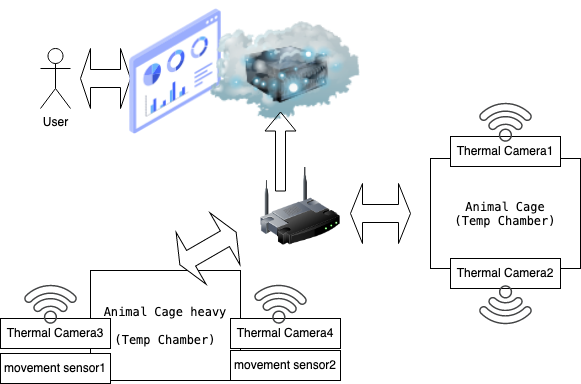

The diagram above was exported from draw.io. Its source (the exported page's mxGraphModel, read from the mxfile embedded in the PNG):
<mxGraphModel dx="1426" dy="797" grid="1" gridSize="10" guides="1" tooltips="1" connect="1" arrows="1" fold="1" page="1" pageScale="1" pageWidth="850" pageHeight="1100" math="0" shadow="0">
  <root>
    <mxCell id="0" />
    <mxCell id="1" parent="0" />
    <mxCell id="B2C9Eb5VNxK2_0q3K3sD-1" value="User" style="shape=umlActor;verticalLabelPosition=bottom;verticalAlign=top;html=1;outlineConnect=0;" vertex="1" parent="1">
      <mxGeometry x="110" y="230" width="30" height="60" as="geometry" />
    </mxCell>
    <mxCell id="B2C9Eb5VNxK2_0q3K3sD-5" value="" style="shape=doubleArrow;whiteSpace=wrap;html=1;" vertex="1" parent="1">
      <mxGeometry x="150" y="230" width="50" height="60" as="geometry" />
    </mxCell>
    <mxCell id="B2C9Eb5VNxK2_0q3K3sD-2" value="" style="shape=image;html=1;verticalAlign=top;verticalLabelPosition=bottom;labelBackgroundColor=#ffffff;imageAspect=0;aspect=fixed;image=https://cdn2.iconfinder.com/data/icons/whcompare-isometric-web-hosting-servers/50/browser-window-with-stats-128.png;rotation=0;" vertex="1" parent="1">
      <mxGeometry x="180" y="188" width="130" height="130" as="geometry" />
    </mxCell>
    <mxCell id="B2C9Eb5VNxK2_0q3K3sD-19" value="" style="image;html=1;image=img/lib/clip_art/networking/Cloud_Server_128x128.png" vertex="1" parent="1">
      <mxGeometry x="280" y="182" width="150" height="142" as="geometry" />
    </mxCell>
    <object label="&lt;pre dir=&quot;ltr&quot; style=&quot;&quot; id=&quot;tw-target-text&quot; data-placeholder=&quot;Translation&quot; class=&quot;tw-data-text tw-text-large tw-ta&quot;&gt;&lt;span class=&quot;Y2IQFc&quot; lang=&quot;en&quot;&gt;Animal Cage&lt;/span&gt;&lt;br&gt;&lt;span class=&quot;Y2IQFc&quot; lang=&quot;en&quot;&gt;&lt;/span&gt;&lt;span class=&quot;Y2IQFc&quot; lang=&quot;en&quot;&gt;(Temp Chamber)&lt;/span&gt;&lt;br&gt;&lt;span class=&quot;Y2IQFc&quot; lang=&quot;en&quot;&gt;&lt;/span&gt;&lt;/pre&gt;" id="B2C9Eb5VNxK2_0q3K3sD-21">
      <mxCell style="rounded=0;whiteSpace=wrap;html=1;" vertex="1" parent="1">
        <mxGeometry x="500" y="340" width="150" height="110" as="geometry" />
      </mxCell>
    </object>
    <mxCell id="B2C9Eb5VNxK2_0q3K3sD-22" value="Thermal Camera1" style="rounded=0;whiteSpace=wrap;html=1;" vertex="1" parent="1">
      <mxGeometry x="520" y="318" width="110" height="30" as="geometry" />
    </mxCell>
    <mxCell id="B2C9Eb5VNxK2_0q3K3sD-23" value="Thermal Camera2" style="rounded=0;whiteSpace=wrap;html=1;" vertex="1" parent="1">
      <mxGeometry x="520" y="440" width="110" height="30" as="geometry" />
    </mxCell>
    <mxCell id="B2C9Eb5VNxK2_0q3K3sD-24" value="" style="image;html=1;image=img/lib/clip_art/networking/Wireless_Router_128x128.png" vertex="1" parent="1">
      <mxGeometry x="330" y="348" width="80" height="80" as="geometry" />
    </mxCell>
    <mxCell id="B2C9Eb5VNxK2_0q3K3sD-26" value="" style="sketch=0;pointerEvents=1;shadow=0;dashed=0;html=1;strokeColor=none;fillColor=#434445;aspect=fixed;labelPosition=center;verticalLabelPosition=bottom;verticalAlign=top;align=center;outlineConnect=0;shape=mxgraph.vvd.wi_fi;rotation=-45;" vertex="1" parent="1">
      <mxGeometry x="555" y="278" width="40" height="40" as="geometry" />
    </mxCell>
    <mxCell id="B2C9Eb5VNxK2_0q3K3sD-29" value="" style="shape=flexArrow;endArrow=classic;html=1;rounded=0;" edge="1" parent="1">
      <mxGeometry width="50" height="50" relative="1" as="geometry">
        <mxPoint x="350" y="373" as="sourcePoint" />
        <mxPoint x="350" y="293" as="targetPoint" />
      </mxGeometry>
    </mxCell>
    <mxCell id="B2C9Eb5VNxK2_0q3K3sD-30" value="" style="sketch=0;pointerEvents=1;shadow=0;dashed=0;html=1;strokeColor=none;fillColor=#434445;aspect=fixed;labelPosition=center;verticalLabelPosition=bottom;verticalAlign=top;align=center;outlineConnect=0;shape=mxgraph.vvd.wi_fi;rotation=135;" vertex="1" parent="1">
      <mxGeometry x="555" y="472.07" width="40" height="40" as="geometry" />
    </mxCell>
    <mxCell id="B2C9Eb5VNxK2_0q3K3sD-33" value="" style="shape=doubleArrow;whiteSpace=wrap;html=1;" vertex="1" parent="1">
      <mxGeometry x="420" y="365" width="60" height="60" as="geometry" />
    </mxCell>
    <object label="&lt;pre dir=&quot;ltr&quot; style=&quot;&quot; id=&quot;tw-target-text&quot; data-placeholder=&quot;Translation&quot; class=&quot;tw-data-text tw-text-large tw-ta&quot;&gt;&lt;span class=&quot;Y2IQFc&quot; lang=&quot;en&quot;&gt;Animal Cage heavy&lt;br&gt;&lt;br&gt;&lt;/span&gt;&lt;span class=&quot;Y2IQFc&quot; lang=&quot;en&quot;&gt;&lt;/span&gt;&lt;span class=&quot;Y2IQFc&quot; lang=&quot;en&quot;&gt;(Temp Chamber)&lt;/span&gt;&lt;br&gt;&lt;span class=&quot;Y2IQFc&quot; lang=&quot;en&quot;&gt;&lt;/span&gt;&lt;/pre&gt;" id="B2C9Eb5VNxK2_0q3K3sD-34">
      <mxCell style="rounded=0;whiteSpace=wrap;html=1;" vertex="1" parent="1">
        <mxGeometry x="160" y="452" width="150" height="110" as="geometry" />
      </mxCell>
    </object>
    <mxCell id="B2C9Eb5VNxK2_0q3K3sD-35" value="Thermal Camera3" style="rounded=0;whiteSpace=wrap;html=1;" vertex="1" parent="1">
      <mxGeometry x="70" y="500" width="110" height="30" as="geometry" />
    </mxCell>
    <mxCell id="B2C9Eb5VNxK2_0q3K3sD-36" value="Thermal Camera4" style="rounded=0;whiteSpace=wrap;html=1;" vertex="1" parent="1">
      <mxGeometry x="300" y="500" width="110" height="30" as="geometry" />
    </mxCell>
    <mxCell id="B2C9Eb5VNxK2_0q3K3sD-37" value="" style="sketch=0;pointerEvents=1;shadow=0;dashed=0;html=1;strokeColor=none;fillColor=#434445;aspect=fixed;labelPosition=center;verticalLabelPosition=bottom;verticalAlign=top;align=center;outlineConnect=0;shape=mxgraph.vvd.wi_fi;rotation=-45;" vertex="1" parent="1">
      <mxGeometry x="100" y="460" width="40" height="40" as="geometry" />
    </mxCell>
    <mxCell id="B2C9Eb5VNxK2_0q3K3sD-38" value="" style="sketch=0;pointerEvents=1;shadow=0;dashed=0;html=1;strokeColor=none;fillColor=#434445;aspect=fixed;labelPosition=center;verticalLabelPosition=bottom;verticalAlign=top;align=center;outlineConnect=0;shape=mxgraph.vvd.wi_fi;rotation=-40;" vertex="1" parent="1">
      <mxGeometry x="330" y="459.9999999999999" width="40" height="40" as="geometry" />
    </mxCell>
    <mxCell id="B2C9Eb5VNxK2_0q3K3sD-39" value="movement sensor1" style="rounded=0;whiteSpace=wrap;html=1;" vertex="1" parent="1">
      <mxGeometry x="70" y="535" width="110" height="30" as="geometry" />
    </mxCell>
    <mxCell id="B2C9Eb5VNxK2_0q3K3sD-40" value="movement sensor2" style="rounded=0;whiteSpace=wrap;html=1;" vertex="1" parent="1">
      <mxGeometry x="300" y="532" width="110" height="30" as="geometry" />
    </mxCell>
    <mxCell id="B2C9Eb5VNxK2_0q3K3sD-41" value="" style="shape=doubleArrow;whiteSpace=wrap;html=1;rotation=-30;" vertex="1" parent="1">
      <mxGeometry x="245" y="400" width="65" height="60" as="geometry" />
    </mxCell>
  </root>
</mxGraphModel>